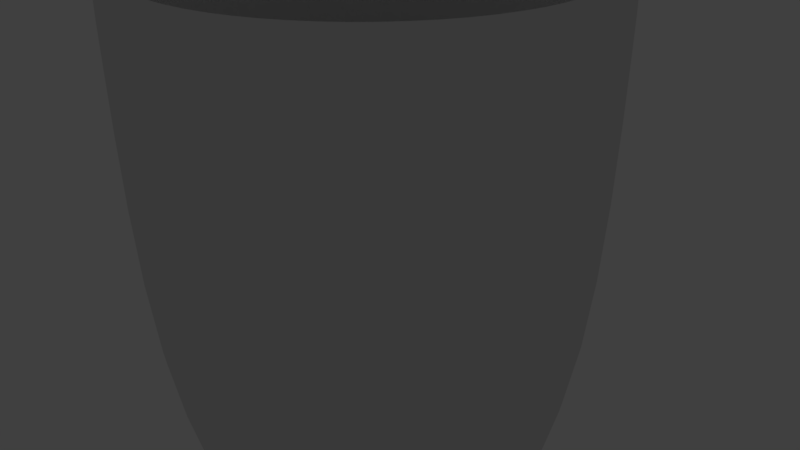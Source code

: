 # Source: Gogoasa.blend  (saved by Blender 2.78.0; exported with 4.5.12 LTS)
import bpy
from mathutils import Matrix  # noqa: F401  (used for matrix-valued properties, if any)

bpy.ops.wm.read_factory_settings(use_empty=True)
scene = bpy.context.scene
scene.name = 'Scene'

# ---- collections
col_collection_1 = bpy.data.collections.new('Collection 1'); scene.collection.children.link(col_collection_1)
col_collection_1.hide_render = True
col_collection_1.hide_viewport = True
col_collection_2 = bpy.data.collections.new('Collection 2'); scene.collection.children.link(col_collection_2)

# ---- materials (node trees are filled in below, after node groups)
mat_material_002 = bpy.data.materials.new('Material.002')
mat_material_002.alpha_threshold = 0.0
mat_material_002.roughness = 0.5
mat_material_001 = bpy.data.materials.new('Material.001')
mat_material_001.alpha_threshold = 0.0
mat_material_001.roughness = 0.5

# ---- material node trees
mat_material_002.use_nodes = True; mat_material_002.node_tree.nodes.clear()
_N = mat_material_002.node_tree.nodes; _L = mat_material_002.node_tree.links
n0 = _N.new('ShaderNodeBsdfDiffuse'); n0.name = 'Diffuse BSDF'; n0.location = (-53, 668)
n0.width = 120
n0.inputs[0].default_value = (0.7695, 0.3623, 0.8, 1.0)
n1 = _N.new('ShaderNodeBsdfAnisotropic'); n1.name = 'Glossy BSDF'; n1.location = (-63, 502)
n1.width = 152
n1.distribution = 'GGX'
n1.inputs[1].default_value = 0.6039
n2 = _N.new('ShaderNodeMixShader'); n2.name = 'Mix Shader'; n2.location = (120, 612)
n2.inputs[0].default_value = 0.1091
n3 = _N.new('ShaderNodeOutputMaterial'); n3.name = 'Material Output'; n3.location = (310, 599)
n3.width = 219
_L.new(n0.outputs[0], n2.inputs[1])
_L.new(n1.outputs[0], n2.inputs[2])
_L.new(n2.outputs[0], n3.inputs[0])
n3.is_active_output = True
mat_material_001.use_nodes = True; mat_material_001.node_tree.nodes.clear()
_N = mat_material_001.node_tree.nodes; _L = mat_material_001.node_tree.links
n0 = _N.new('ShaderNodeOutputMaterial'); n0.name = 'Material Output'; n0.location = (300, 300)
n1 = _N.new('ShaderNodeBsdfDiffuse'); n1.name = 'Diffuse BSDF'; n1.location = (10, 300)
n1.inputs[0].default_value = (0.8, 0.3796, 0.07643, 1.0)
_L.new(n1.outputs[0], n0.inputs[0])
n0.is_active_output = True

# ---- world
world_world = bpy.data.worlds.new('World'); scene.world = world_world
world_world.color = (0.05088, 0.05088, 0.05088)
world_world.use_sun_shadow = False
world_world.sun_shadow_jitter_overblur = 0.0
world_world.cycles.sampling_method = 'MANUAL'

# ---- cameras
cam_camera = bpy.data.cameras.new('Camera')
cam_camera.clip_end = 100.0
cam_camera.lens = 35.0
cam_camera.sensor_width = 32.0
cam_camera.sensor_height = 18.0
cam_camera.ortho_scale = 7.314
cam_camera.dof.focus_distance = 0.0

# ---- lights
light_lamp = bpy.data.lights.new('Lamp', 'POINT')
light_lamp.transmission_factor = 0.0
light_lamp.cutoff_distance = 30.0
light_lamp.energy = 100.0
light_lamp.shadow_buffer_clip_start = 1.001
light_lamp.shadow_soft_size = 0.1
light_lamp.shadow_maximum_resolution = 0.006
light_lamp.use_absolute_resolution = True

# ---- meshes
me_plane = bpy.data.meshes.new('Plane')
me_plane.from_pydata([(-1.0, -1.0, 0.0), (1.0, -1.0, 0.0), (-1.0, 1.0, 0.0), (1.0, 1.0, 0.0)], [], [(0, 1, 3, 2)])
me_plane.use_remesh_preserve_volume = False
me_plane.use_remesh_preserve_attributes = False
me_plane.use_mirror_vertex_groups = False
me_plane.update()
me_torus_001 = bpy.data.meshes.new('Torus.001')
me_torus_001.from_pydata([(1.047, -0.06262, -0.2192), (1.028, 0.0, 0.155), (0.915, 0.0, 0.2685), (0.76, 0.0, 0.31), (0.605, 0.0, 0.2685), (0.4915, 0.0, 0.155), (0.45, 0.0, 3.796e-17), (1.038, 0.1192, -0.1012), (1.02, 0.1342, 0.155), (0.9072, 0.1194, 0.2685), (0.7535, 0.0992, 0.31), (0.5998, 0.07897, 0.2685), (0.4873, 0.06416, 0.155), (0.4462, 0.05874, 3.796e-17), (1.011, 0.2737, -0.06863), (0.9934, 0.2662, 0.155), (0.8838, 0.2368, 0.2685), (0.7341, 0.1967, 0.31), (0.5844, 0.1566, 0.2685), (0.4748, 0.1272, 0.155), (0.4347, 0.1165, 3.796e-17), (0.9657, 0.4057, -0.07264), (0.9502, 0.3936, 0.155), (0.8453, 0.3502, 0.2685), (0.7021, 0.2908, 0.31), (0.5589, 0.2315, 0.2685), (0.4541, 0.1881, 0.155), (0.4157, 0.1722, 3.796e-17), (0.9038, 0.5167, -0.2273), (0.8907, 0.5142, 0.155), (0.7924, 0.4575, 0.2685), (0.6582, 0.38, 0.31), (0.5239, 0.3025, 0.2685), (0.4257, 0.2458, 0.155), (0.3897, 0.225, 3.796e-17), (0.826, 0.6255, -0.07948), (0.8159, 0.6261, 0.155), (0.7259, 0.557, 0.2685), (0.6029, 0.4627, 0.31), (0.48, 0.3683, 0.2685), (0.39, 0.2992, 0.155), (0.357, 0.2739, 3.796e-17), (0.7337, 0.6902, -0.1406), (0.7272, 0.7272, 0.155), (0.647, 0.647, 0.2685), (0.5374, 0.5374, 0.31), (0.4278, 0.4278, 0.2685), (0.3476, 0.3476, 0.155), (0.3182, 0.3182, 3.796e-17), (0.6285, 0.8609, -0.2057), (0.6261, 0.8159, 0.155), (0.557, 0.7259, 0.2685), (0.4627, 0.6029, 0.31), (0.3683, 0.48, 0.2685), (0.2992, 0.39, 0.155), (0.2739, 0.357, 3.796e-17), (0.5121, 0.9034, -0.1114), (0.5142, 0.8907, 0.155), (0.4575, 0.7924, 0.2685), (0.38, 0.6582, 0.31), (0.3025, 0.5239, 0.2685), (0.2458, 0.4257, 0.155), (0.225, 0.3897, 3.796e-17), (0.3447, 0.9874, -0.169), (0.3936, 0.9502, 0.155), (0.3502, 0.8453, 0.2685), (0.2908, 0.7021, 0.31), (0.2315, 0.5589, 0.2685), (0.1881, 0.4541, 0.155), (0.1722, 0.4157, 3.796e-17), (0.254, 0.9857, -0.1185), (0.2662, 0.9934, 0.155), (0.2368, 0.8838, 0.2685), (0.1967, 0.7341, 0.31), (0.1566, 0.5844, 0.2685), (0.1272, 0.4748, 0.155), (0.1165, 0.4347, 3.796e-17), (0.1168, 1.046, -0.2164), (0.1342, 1.02, 0.155), (0.1194, 0.9072, 0.2685), (0.0992, 0.7535, 0.31), (0.07897, 0.5998, 0.2685), (0.06416, 0.4873, 0.155), (0.05874, 0.4462, 3.796e-17), (-0.02289, 1.043, -0.1368), (5.96e-08, 1.028, 0.155), (5.96e-08, 0.915, 0.2685), (5.96e-08, 0.76, 0.31), (2.98e-08, 0.605, 0.2685), (4.47e-08, 0.4915, 0.155), (4.47e-08, 0.45, 3.796e-17), (-0.1626, 1.023, -0.1134), (-0.1342, 1.02, 0.155), (-0.1194, 0.9072, 0.2685), (-0.0992, 0.7535, 0.31), (-0.07897, 0.5998, 0.2685), (-0.06416, 0.4873, 0.155), (-0.05874, 0.4462, 3.796e-17), (-0.2998, 0.9924, -0.05777), (-0.2662, 0.9934, 0.155), (-0.2368, 0.8838, 0.2685), (-0.1967, 0.7341, 0.31), (-0.1566, 0.5844, 0.2685), (-0.1272, 0.4748, 0.155), (-0.1165, 0.4347, 3.796e-17), (-0.4324, 0.9531, -0.15), (-0.3936, 0.9502, 0.155), (-0.3502, 0.8453, 0.2685), (-0.2908, 0.7021, 0.31), (-0.2315, 0.5589, 0.2685), (-0.1881, 0.4541, 0.155), (-0.1722, 0.4157, 3.796e-17), (-0.5579, 0.88, -0.1453), (-0.5142, 0.8907, 0.155), (-0.4575, 0.7924, 0.2685), (-0.38, 0.6582, 0.31), (-0.3025, 0.5239, 0.2685), (-0.2458, 0.4257, 0.155), (-0.225, 0.3897, 3.796e-17), (-0.6743, 0.7868, -0.09815), (-0.6261, 0.8159, 0.155), (-0.557, 0.7259, 0.2685), (-0.4627, 0.6029, 0.31), (-0.3683, 0.48, 0.2685), (-0.2992, 0.39, 0.155), (-0.2739, 0.357, 3.796e-17), (-0.7795, 0.689, -0.1022), (-0.7272, 0.7272, 0.155), (-0.647, 0.647, 0.2685), (-0.5374, 0.5374, 0.31), (-0.4278, 0.4278, 0.2685), (-0.3476, 0.3476, 0.155), (-0.3182, 0.3182, 3.796e-17), (-0.8718, 0.5747, -0.1133), (-0.8159, 0.6261, 0.155), (-0.7259, 0.557, 0.2685), (-0.6029, 0.4627, 0.31), (-0.48, 0.3683, 0.2685), (-0.39, 0.2992, 0.155), (-0.357, 0.2739, 3.796e-17), (-0.9495, 0.4416, -0.2182), (-0.8907, 0.5142, 0.155), (-0.7924, 0.4575, 0.2685), (-0.6582, 0.38, 0.31), (-0.5239, 0.3025, 0.2685), (-0.4257, 0.2458, 0.155), (-0.3897, 0.225, 3.796e-17), (-1.011, 0.3843, -0.1734), (-0.9502, 0.3936, 0.155), (-0.8453, 0.3502, 0.2685), (-0.7021, 0.2908, 0.31), (-0.5589, 0.2315, 0.2685), (-0.4541, 0.1881, 0.155), (-0.4157, 0.1722, 3.796e-17), (-1.056, 0.2826, -0.222), (-0.9934, 0.2662, 0.155), (-0.8838, 0.2368, 0.2685), (-0.7341, 0.1967, 0.31), (-0.5844, 0.1566, 0.2685), (-0.4748, 0.1272, 0.155), (-0.4347, 0.1165, 3.796e-17), (-1.084, 0.1174, -0.1199), (-1.02, 0.1342, 0.155), (-0.9072, 0.1194, 0.2685), (-0.7535, 0.0992, 0.31), (-0.5998, 0.07897, 0.2685), (-0.4873, 0.06416, 0.155), (-0.4462, 0.05874, 3.796e-17), (-1.093, -0.01184, -0.2233), (-1.028, 8.991e-08, 0.155), (-0.915, 7.999e-08, 0.2685), (-0.76, 6.644e-08, 0.31), (-0.605, 5.289e-08, 0.2685), (-0.4915, 4.297e-08, 0.155), (-0.45, 3.934e-08, 3.796e-17), (-1.084, -0.1843, -0.09197), (-1.02, -0.1342, 0.155), (-0.9072, -0.1194, 0.2685), (-0.7535, -0.0992, 0.31), (-0.5998, -0.07897, 0.2685), (-0.4873, -0.06416, 0.155), (-0.4462, -0.05874, 3.796e-17), (-1.056, -0.2926, -0.1983), (-0.9934, -0.2662, 0.155), (-0.8838, -0.2368, 0.2685), (-0.7341, -0.1967, 0.31), (-0.5844, -0.1566, 0.2685), (-0.4748, -0.1272, 0.155), (-0.4347, -0.1165, 3.796e-17), (-1.011, -0.4383, -0.2262), (-0.9502, -0.3936, 0.155), (-0.8453, -0.3502, 0.2685), (-0.7021, -0.2908, 0.31), (-0.5589, -0.2315, 0.2685), (-0.4541, -0.1881, 0.155), (-0.4157, -0.1722, 3.796e-17), (-0.9495, -0.5782, -0.1067), (-0.8907, -0.5142, 0.155), (-0.7924, -0.4575, 0.2685), (-0.6582, -0.38, 0.31), (-0.5239, -0.3025, 0.2685), (-0.4257, -0.2458, 0.155), (-0.3897, -0.225, 3.796e-17), (-0.8718, -0.659, -0.07813), (-0.8159, -0.6261, 0.155), (-0.7259, -0.557, 0.2685), (-0.6029, -0.4627, 0.31), (-0.48, -0.3683, 0.2685), (-0.39, -0.2992, 0.155), (-0.357, -0.2739, 3.796e-17), (-0.7795, -0.7672, -0.09055), (-0.7272, -0.7272, 0.155), (-0.647, -0.647, 0.2685), (-0.5374, -0.5374, 0.31), (-0.4278, -0.4278, 0.2685), (-0.3476, -0.3476, 0.155), (-0.3182, -0.3182, 3.796e-17), (-0.6743, -0.8667, -0.2082), (-0.6261, -0.8159, 0.155), (-0.557, -0.7259, 0.2685), (-0.4627, -0.6029, 0.31), (-0.3683, -0.48, 0.2685), (-0.2992, -0.39, 0.155), (-0.2739, -0.357, 3.796e-17), (-0.5579, -0.8968, -0.07344), (-0.5142, -0.8907, 0.155), (-0.4575, -0.7924, 0.2685), (-0.38, -0.6582, 0.31), (-0.3025, -0.5239, 0.2685), (-0.2458, -0.4257, 0.155), (-0.225, -0.3897, 3.796e-17), (-0.4324, -0.9886, -0.1786), (-0.3936, -0.9502, 0.155), (-0.3502, -0.8453, 0.2685), (-0.2908, -0.7021, 0.31), (-0.2315, -0.5589, 0.2685), (-0.1881, -0.4541, 0.155), (-0.1722, -0.4157, 3.796e-17), (-0.2998, -1.01, -0.04937), (-0.2662, -0.9934, 0.155), (-0.2368, -0.8838, 0.2685), (-0.1967, -0.7341, 0.31), (-0.1566, -0.5844, 0.2685), (-0.1272, -0.4748, 0.155), (-0.1165, -0.4347, 3.796e-17), (-0.1626, -1.046, -0.08244), (-0.1342, -1.02, 0.155), (-0.1194, -0.9072, 0.2685), (-0.0992, -0.7535, 0.31), (-0.07897, -0.5998, 0.2685), (-0.06416, -0.4873, 0.155), (-0.05874, -0.4462, 3.796e-17), (-0.02289, -1.053, -0.1248), (5.96e-08, -1.028, 0.155), (5.96e-08, -0.915, 0.2685), (5.96e-08, -0.76, 0.31), (2.98e-08, -0.605, 0.2685), (4.47e-08, -0.4915, 0.155), (4.47e-08, -0.45, 3.796e-17), (0.1168, -1.059, -0.1842), (0.1342, -1.02, 0.155), (0.1194, -0.9072, 0.2685), (0.0992, -0.7535, 0.31), (0.07897, -0.5998, 0.2685), (0.06416, -0.4873, 0.155), (0.05874, -0.4462, 3.796e-17), (0.254, -1.03, -0.1039), (0.2662, -0.9934, 0.155), (0.2368, -0.8838, 0.2685), (0.1967, -0.7341, 0.31), (0.1566, -0.5844, 0.2685), (0.1272, -0.4748, 0.155), (0.1165, -0.4347, 3.796e-17), (0.3866, -0.968, -0.1556), (0.3936, -0.9502, 0.155), (0.3502, -0.8453, 0.2685), (0.2908, -0.7021, 0.31), (0.2315, -0.5589, 0.2685), (0.1881, -0.4541, 0.155), (0.1722, -0.4157, 3.796e-17), (0.5121, -0.9156, -0.2377), (0.5142, -0.8907, 0.155), (0.4575, -0.7924, 0.2685), (0.38, -0.6582, 0.31), (0.3025, -0.5239, 0.2685), (0.2458, -0.4257, 0.155), (0.225, -0.3897, 3.796e-17), (0.6285, -0.858, -0.233), (0.6261, -0.8159, 0.155), (0.557, -0.7259, 0.2685), (0.4627, -0.6029, 0.31), (0.3683, -0.48, 0.2685), (0.2992, -0.39, 0.155), (0.2739, -0.357, 3.796e-17), (0.7337, -0.7554, -0.2332), (0.7272, -0.7272, 0.155), (0.647, -0.647, 0.2685), (0.5374, -0.5374, 0.31), (0.4278, -0.4278, 0.2685), (0.3476, -0.3476, 0.155), (0.3182, -0.3182, 3.796e-17), (0.8209, -0.6919, -0.1478), (0.8159, -0.6261, 0.155), (0.7259, -0.557, 0.2685), (0.6029, -0.4627, 0.31), (0.48, -0.3683, 0.2685), (0.39, -0.2992, 0.155), (0.357, -0.2739, 3.796e-17), (0.9038, -0.522, -0.07513), (0.8907, -0.5142, 0.155), (0.7924, -0.4575, 0.2685), (0.6582, -0.38, 0.31), (0.5239, -0.3025, 0.2685), (0.4257, -0.2458, 0.155), (0.3897, -0.225, 3.796e-17), (0.9657, -0.4745, -0.1326), (0.9502, -0.3936, 0.155), (0.8453, -0.3502, 0.2685), (0.7021, -0.2908, 0.31), (0.5589, -0.2315, 0.2685), (0.4541, -0.1881, 0.155), (0.4157, -0.1722, 3.796e-17), (1.011, -0.2769, -0.1066), (0.9934, -0.2662, 0.155), (0.8838, -0.2368, 0.2685), (0.7341, -0.1967, 0.31), (0.5844, -0.1566, 0.2685), (0.4748, -0.1272, 0.155), (0.4347, -0.1165, 3.796e-17), (1.038, -0.1929, -0.0535), (1.02, -0.1342, 0.155), (0.9072, -0.1194, 0.2685), (0.7535, -0.0992, 0.31), (0.5998, -0.07897, 0.2685), (0.4873, -0.06416, 0.155), (0.4462, -0.05874, 3.796e-17)], [], [(0, 7, 8, 1), (1, 8, 9, 2), (2, 9, 10, 3), (3, 10, 11, 4), (4, 11, 12, 5), (5, 12, 13, 6), (7, 14, 15, 8), (8, 15, 16, 9), (9, 16, 17, 10), (10, 17, 18, 11), (11, 18, 19, 12), (12, 19, 20, 13), (14, 21, 22, 15), (15, 22, 23, 16), (16, 23, 24, 17), (17, 24, 25, 18), (18, 25, 26, 19), (19, 26, 27, 20), (21, 28, 29, 22), (22, 29, 30, 23), (23, 30, 31, 24), (24, 31, 32, 25), (25, 32, 33, 26), (26, 33, 34, 27), (28, 35, 36, 29), (29, 36, 37, 30), (30, 37, 38, 31), (31, 38, 39, 32), (32, 39, 40, 33), (33, 40, 41, 34), (35, 42, 43, 36), (36, 43, 44, 37), (37, 44, 45, 38), (38, 45, 46, 39), (39, 46, 47, 40), (40, 47, 48, 41), (42, 49, 50, 43), (43, 50, 51, 44), (44, 51, 52, 45), (45, 52, 53, 46), (46, 53, 54, 47), (47, 54, 55, 48), (49, 56, 57, 50), (50, 57, 58, 51), (51, 58, 59, 52), (52, 59, 60, 53), (53, 60, 61, 54), (54, 61, 62, 55), (56, 63, 64, 57), (57, 64, 65, 58), (58, 65, 66, 59), (59, 66, 67, 60), (60, 67, 68, 61), (61, 68, 69, 62), (63, 70, 71, 64), (64, 71, 72, 65), (65, 72, 73, 66), (66, 73, 74, 67), (67, 74, 75, 68), (68, 75, 76, 69), (70, 77, 78, 71), (71, 78, 79, 72), (72, 79, 80, 73), (73, 80, 81, 74), (74, 81, 82, 75), (75, 82, 83, 76), (77, 84, 85, 78), (78, 85, 86, 79), (79, 86, 87, 80), (80, 87, 88, 81), (81, 88, 89, 82), (82, 89, 90, 83), (84, 91, 92, 85), (85, 92, 93, 86), (86, 93, 94, 87), (87, 94, 95, 88), (88, 95, 96, 89), (89, 96, 97, 90), (91, 98, 99, 92), (92, 99, 100, 93), (93, 100, 101, 94), (94, 101, 102, 95), (95, 102, 103, 96), (96, 103, 104, 97), (98, 105, 106, 99), (99, 106, 107, 100), (100, 107, 108, 101), (101, 108, 109, 102), (102, 109, 110, 103), (103, 110, 111, 104), (105, 112, 113, 106), (106, 113, 114, 107), (107, 114, 115, 108), (108, 115, 116, 109), (109, 116, 117, 110), (110, 117, 118, 111), (112, 119, 120, 113), (113, 120, 121, 114), (114, 121, 122, 115), (115, 122, 123, 116), (116, 123, 124, 117), (117, 124, 125, 118), (119, 126, 127, 120), (120, 127, 128, 121), (121, 128, 129, 122), (122, 129, 130, 123), (123, 130, 131, 124), (124, 131, 132, 125), (126, 133, 134, 127), (127, 134, 135, 128), (128, 135, 136, 129), (129, 136, 137, 130), (130, 137, 138, 131), (131, 138, 139, 132), (133, 140, 141, 134), (134, 141, 142, 135), (135, 142, 143, 136), (136, 143, 144, 137), (137, 144, 145, 138), (138, 145, 146, 139), (140, 147, 148, 141), (141, 148, 149, 142), (142, 149, 150, 143), (143, 150, 151, 144), (144, 151, 152, 145), (145, 152, 153, 146), (147, 154, 155, 148), (148, 155, 156, 149), (149, 156, 157, 150), (150, 157, 158, 151), (151, 158, 159, 152), (152, 159, 160, 153), (154, 161, 162, 155), (155, 162, 163, 156), (156, 163, 164, 157), (157, 164, 165, 158), (158, 165, 166, 159), (159, 166, 167, 160), (161, 168, 169, 162), (162, 169, 170, 163), (163, 170, 171, 164), (164, 171, 172, 165), (165, 172, 173, 166), (166, 173, 174, 167), (168, 175, 176, 169), (169, 176, 177, 170), (170, 177, 178, 171), (171, 178, 179, 172), (172, 179, 180, 173), (173, 180, 181, 174), (175, 182, 183, 176), (176, 183, 184, 177), (177, 184, 185, 178), (178, 185, 186, 179), (179, 186, 187, 180), (180, 187, 188, 181), (182, 189, 190, 183), (183, 190, 191, 184), (184, 191, 192, 185), (185, 192, 193, 186), (186, 193, 194, 187), (187, 194, 195, 188), (189, 196, 197, 190), (190, 197, 198, 191), (191, 198, 199, 192), (192, 199, 200, 193), (193, 200, 201, 194), (194, 201, 202, 195), (196, 203, 204, 197), (197, 204, 205, 198), (198, 205, 206, 199), (199, 206, 207, 200), (200, 207, 208, 201), (201, 208, 209, 202), (203, 210, 211, 204), (204, 211, 212, 205), (205, 212, 213, 206), (206, 213, 214, 207), (207, 214, 215, 208), (208, 215, 216, 209), (210, 217, 218, 211), (211, 218, 219, 212), (212, 219, 220, 213), (213, 220, 221, 214), (214, 221, 222, 215), (215, 222, 223, 216), (217, 224, 225, 218), (218, 225, 226, 219), (219, 226, 227, 220), (220, 227, 228, 221), (221, 228, 229, 222), (222, 229, 230, 223), (224, 231, 232, 225), (225, 232, 233, 226), (226, 233, 234, 227), (227, 234, 235, 228), (228, 235, 236, 229), (229, 236, 237, 230), (231, 238, 239, 232), (232, 239, 240, 233), (233, 240, 241, 234), (234, 241, 242, 235), (235, 242, 243, 236), (236, 243, 244, 237), (238, 245, 246, 239), (239, 246, 247, 240), (240, 247, 248, 241), (241, 248, 249, 242), (242, 249, 250, 243), (243, 250, 251, 244), (245, 252, 253, 246), (246, 253, 254, 247), (247, 254, 255, 248), (248, 255, 256, 249), (249, 256, 257, 250), (250, 257, 258, 251), (252, 259, 260, 253), (253, 260, 261, 254), (254, 261, 262, 255), (255, 262, 263, 256), (256, 263, 264, 257), (257, 264, 265, 258), (259, 266, 267, 260), (260, 267, 268, 261), (261, 268, 269, 262), (262, 269, 270, 263), (263, 270, 271, 264), (264, 271, 272, 265), (266, 273, 274, 267), (267, 274, 275, 268), (268, 275, 276, 269), (269, 276, 277, 270), (270, 277, 278, 271), (271, 278, 279, 272), (273, 280, 281, 274), (274, 281, 282, 275), (275, 282, 283, 276), (276, 283, 284, 277), (277, 284, 285, 278), (278, 285, 286, 279), (280, 287, 288, 281), (281, 288, 289, 282), (282, 289, 290, 283), (283, 290, 291, 284), (284, 291, 292, 285), (285, 292, 293, 286), (287, 294, 295, 288), (288, 295, 296, 289), (289, 296, 297, 290), (290, 297, 298, 291), (291, 298, 299, 292), (292, 299, 300, 293), (294, 301, 302, 295), (295, 302, 303, 296), (296, 303, 304, 297), (297, 304, 305, 298), (298, 305, 306, 299), (299, 306, 307, 300), (301, 308, 309, 302), (302, 309, 310, 303), (303, 310, 311, 304), (304, 311, 312, 305), (305, 312, 313, 306), (306, 313, 314, 307), (308, 315, 316, 309), (309, 316, 317, 310), (310, 317, 318, 311), (311, 318, 319, 312), (312, 319, 320, 313), (313, 320, 321, 314), (315, 322, 323, 316), (316, 323, 324, 317), (317, 324, 325, 318), (318, 325, 326, 319), (319, 326, 327, 320), (320, 327, 328, 321), (322, 329, 330, 323), (323, 330, 331, 324), (324, 331, 332, 325), (325, 332, 333, 326), (326, 333, 334, 327), (327, 334, 335, 328), (329, 0, 1, 330), (330, 1, 2, 331), (331, 2, 3, 332), (332, 3, 4, 333), (333, 4, 5, 334), (334, 5, 6, 335)])
me_torus_001.polygons.foreach_set('use_smooth', [True] * 288)
me_torus_001.materials.append(mat_material_002)
me_torus_001.use_remesh_preserve_volume = False
me_torus_001.use_remesh_preserve_attributes = False
me_torus_001.use_mirror_vertex_groups = False
me_torus_001.update()
me_torus = bpy.data.meshes.new('Torus')
me_torus.from_pydata([(1.07, 0.0, 0.0), (1.028, 0.0, 0.155), (0.915, 0.0, 0.2685), (0.76, 0.0, 0.31), (0.605, 0.0, 0.2685), (0.4915, 0.0, 0.155), (0.45, 0.0, 3.796e-17), (0.4915, 0.0, -0.155), (0.605, 0.0, -0.2685), (0.76, 0.0, -0.31), (0.915, 0.0, -0.2685), (1.028, 0.0, -0.155), (1.061, 0.1397, 0.0), (1.02, 0.1342, 0.155), (0.9072, 0.1194, 0.2685), (0.7535, 0.0992, 0.31), (0.5998, 0.07897, 0.2685), (0.4873, 0.06416, 0.155), (0.4462, 0.05874, 3.796e-17), (0.4873, 0.06416, -0.155), (0.5998, 0.07897, -0.2685), (0.7535, 0.0992, -0.31), (0.9072, 0.1194, -0.2685), (1.02, 0.1342, -0.155), (1.034, 0.2769, 0.0), (0.9934, 0.2662, 0.155), (0.8838, 0.2368, 0.2685), (0.7341, 0.1967, 0.31), (0.5844, 0.1566, 0.2685), (0.4748, 0.1272, 0.155), (0.4347, 0.1165, 3.796e-17), (0.4748, 0.1272, -0.155), (0.5844, 0.1566, -0.2685), (0.7341, 0.1967, -0.31), (0.8838, 0.2368, -0.2685), (0.9934, 0.2662, -0.155), (0.9886, 0.4095, 0.0), (0.9502, 0.3936, 0.155), (0.8453, 0.3502, 0.2685), (0.7021, 0.2908, 0.31), (0.5589, 0.2315, 0.2685), (0.4541, 0.1881, 0.155), (0.4157, 0.1722, 3.796e-17), (0.4541, 0.1881, -0.155), (0.5589, 0.2315, -0.2685), (0.7021, 0.2908, -0.31), (0.8453, 0.3502, -0.2685), (0.9502, 0.3936, -0.155), (0.9266, 0.535, 0.0), (0.8907, 0.5142, 0.155), (0.7924, 0.4575, 0.2685), (0.6582, 0.38, 0.31), (0.5239, 0.3025, 0.2685), (0.4257, 0.2458, 0.155), (0.3897, 0.225, 3.796e-17), (0.4257, 0.2458, -0.155), (0.5239, 0.3025, -0.2685), (0.6582, 0.38, -0.31), (0.7924, 0.4575, -0.2685), (0.8907, 0.5142, -0.155), (0.8489, 0.6514, 0.0), (0.8159, 0.6261, 0.155), (0.7259, 0.557, 0.2685), (0.6029, 0.4627, 0.31), (0.48, 0.3683, 0.2685), (0.39, 0.2992, 0.155), (0.357, 0.2739, 3.796e-17), (0.39, 0.2992, -0.155), (0.48, 0.3683, -0.2685), (0.6029, 0.4627, -0.31), (0.7259, 0.557, -0.2685), (0.8159, 0.6261, -0.155), (0.7566, 0.7566, 0.0), (0.7272, 0.7272, 0.155), (0.647, 0.647, 0.2685), (0.5374, 0.5374, 0.31), (0.4278, 0.4278, 0.2685), (0.3476, 0.3476, 0.155), (0.3182, 0.3182, 3.796e-17), (0.3476, 0.3476, -0.155), (0.4278, 0.4278, -0.2685), (0.5374, 0.5374, -0.31), (0.647, 0.647, -0.2685), (0.7272, 0.7272, -0.155), (0.6514, 0.8489, 0.0), (0.6261, 0.8159, 0.155), (0.557, 0.7259, 0.2685), (0.4627, 0.6029, 0.31), (0.3683, 0.48, 0.2685), (0.2992, 0.39, 0.155), (0.2739, 0.357, 3.796e-17), (0.2992, 0.39, -0.155), (0.3683, 0.48, -0.2685), (0.4627, 0.6029, -0.31), (0.557, 0.7259, -0.2685), (0.6261, 0.8159, -0.155), (0.535, 0.9266, 0.0), (0.5142, 0.8907, 0.155), (0.4575, 0.7924, 0.2685), (0.38, 0.6582, 0.31), (0.3025, 0.5239, 0.2685), (0.2458, 0.4257, 0.155), (0.225, 0.3897, 3.796e-17), (0.2458, 0.4257, -0.155), (0.3025, 0.5239, -0.2685), (0.38, 0.6582, -0.31), (0.4575, 0.7924, -0.2685), (0.5142, 0.8907, -0.155), (0.4095, 0.9886, 0.0), (0.3936, 0.9502, 0.155), (0.3502, 0.8453, 0.2685), (0.2908, 0.7021, 0.31), (0.2315, 0.5589, 0.2685), (0.1881, 0.4541, 0.155), (0.1722, 0.4157, 3.796e-17), (0.1881, 0.4541, -0.155), (0.2315, 0.5589, -0.2685), (0.2908, 0.7021, -0.31), (0.3502, 0.8453, -0.2685), (0.3936, 0.9502, -0.155), (0.2769, 1.034, 0.0), (0.2662, 0.9934, 0.155), (0.2368, 0.8838, 0.2685), (0.1967, 0.7341, 0.31), (0.1566, 0.5844, 0.2685), (0.1272, 0.4748, 0.155), (0.1165, 0.4347, 3.796e-17), (0.1272, 0.4748, -0.155), (0.1566, 0.5844, -0.2685), (0.1967, 0.7341, -0.31), (0.2368, 0.8838, -0.2685), (0.2662, 0.9934, -0.155), (0.1397, 1.061, 0.0), (0.1342, 1.02, 0.155), (0.1194, 0.9072, 0.2685), (0.0992, 0.7535, 0.31), (0.07897, 0.5998, 0.2685), (0.06416, 0.4873, 0.155), (0.05874, 0.4462, 3.796e-17), (0.06416, 0.4873, -0.155), (0.07897, 0.5998, -0.2685), (0.0992, 0.7535, -0.31), (0.1194, 0.9072, -0.2685), (0.1342, 1.02, -0.155), (5.96e-08, 1.07, 0.0), (5.96e-08, 1.028, 0.155), (5.96e-08, 0.915, 0.2685), (5.96e-08, 0.76, 0.31), (2.98e-08, 0.605, 0.2685), (4.47e-08, 0.4915, 0.155), (4.47e-08, 0.45, 3.796e-17), (4.47e-08, 0.4915, -0.155), (8.941e-08, 0.605, -0.2685), (5.96e-08, 0.76, -0.31), (5.96e-08, 0.915, -0.2685), (5.96e-08, 1.028, -0.155), (-0.1397, 1.061, 0.0), (-0.1342, 1.02, 0.155), (-0.1194, 0.9072, 0.2685), (-0.0992, 0.7535, 0.31), (-0.07897, 0.5998, 0.2685), (-0.06416, 0.4873, 0.155), (-0.05874, 0.4462, 3.796e-17), (-0.06416, 0.4873, -0.155), (-0.07897, 0.5998, -0.2685), (-0.0992, 0.7535, -0.31), (-0.1194, 0.9072, -0.2685), (-0.1342, 1.02, -0.155), (-0.2769, 1.034, 0.0), (-0.2662, 0.9934, 0.155), (-0.2368, 0.8838, 0.2685), (-0.1967, 0.7341, 0.31), (-0.1566, 0.5844, 0.2685), (-0.1272, 0.4748, 0.155), (-0.1165, 0.4347, 3.796e-17), (-0.1272, 0.4748, -0.155), (-0.1566, 0.5844, -0.2685), (-0.1967, 0.7341, -0.31), (-0.2368, 0.8838, -0.2685), (-0.2662, 0.9934, -0.155), (-0.4095, 0.9886, 0.0), (-0.3936, 0.9502, 0.155), (-0.3502, 0.8453, 0.2685), (-0.2908, 0.7021, 0.31), (-0.2315, 0.5589, 0.2685), (-0.1881, 0.4541, 0.155), (-0.1722, 0.4157, 3.796e-17), (-0.1881, 0.4541, -0.155), (-0.2315, 0.5589, -0.2685), (-0.2908, 0.7021, -0.31), (-0.3502, 0.8453, -0.2685), (-0.3936, 0.9502, -0.155), (-0.535, 0.9266, 0.0), (-0.5142, 0.8907, 0.155), (-0.4575, 0.7924, 0.2685), (-0.38, 0.6582, 0.31), (-0.3025, 0.5239, 0.2685), (-0.2458, 0.4257, 0.155), (-0.225, 0.3897, 3.796e-17), (-0.2458, 0.4257, -0.155), (-0.3025, 0.5239, -0.2685), (-0.38, 0.6582, -0.31), (-0.4575, 0.7924, -0.2685), (-0.5142, 0.8907, -0.155), (-0.6514, 0.8489, 0.0), (-0.6261, 0.8159, 0.155), (-0.557, 0.7259, 0.2685), (-0.4627, 0.6029, 0.31), (-0.3683, 0.48, 0.2685), (-0.2992, 0.39, 0.155), (-0.2739, 0.357, 3.796e-17), (-0.2992, 0.39, -0.155), (-0.3683, 0.48, -0.2685), (-0.4627, 0.6029, -0.31), (-0.557, 0.7259, -0.2685), (-0.6261, 0.8159, -0.155), (-0.7566, 0.7566, 0.0), (-0.7272, 0.7272, 0.155), (-0.647, 0.647, 0.2685), (-0.5374, 0.5374, 0.31), (-0.4278, 0.4278, 0.2685), (-0.3476, 0.3476, 0.155), (-0.3182, 0.3182, 3.796e-17), (-0.3476, 0.3476, -0.155), (-0.4278, 0.4278, -0.2685), (-0.5374, 0.5374, -0.31), (-0.647, 0.647, -0.2685), (-0.7272, 0.7272, -0.155), (-0.8489, 0.6514, 0.0), (-0.8159, 0.6261, 0.155), (-0.7259, 0.557, 0.2685), (-0.6029, 0.4627, 0.31), (-0.48, 0.3683, 0.2685), (-0.39, 0.2992, 0.155), (-0.357, 0.2739, 3.796e-17), (-0.39, 0.2992, -0.155), (-0.48, 0.3683, -0.2685), (-0.6029, 0.4627, -0.31), (-0.7259, 0.557, -0.2685), (-0.8159, 0.6261, -0.155), (-0.9266, 0.535, 0.0), (-0.8907, 0.5142, 0.155), (-0.7924, 0.4575, 0.2685), (-0.6582, 0.38, 0.31), (-0.5239, 0.3025, 0.2685), (-0.4257, 0.2458, 0.155), (-0.3897, 0.225, 3.796e-17), (-0.4257, 0.2458, -0.155), (-0.5239, 0.3025, -0.2685), (-0.6582, 0.38, -0.31), (-0.7924, 0.4575, -0.2685), (-0.8907, 0.5142, -0.155), (-0.9886, 0.4095, 0.0), (-0.9502, 0.3936, 0.155), (-0.8453, 0.3502, 0.2685), (-0.7021, 0.2908, 0.31), (-0.5589, 0.2315, 0.2685), (-0.4541, 0.1881, 0.155), (-0.4157, 0.1722, 3.796e-17), (-0.4541, 0.1881, -0.155), (-0.5589, 0.2315, -0.2685), (-0.7021, 0.2908, -0.31), (-0.8453, 0.3502, -0.2685), (-0.9502, 0.3936, -0.155), (-1.034, 0.2769, 0.0), (-0.9934, 0.2662, 0.155), (-0.8838, 0.2368, 0.2685), (-0.7341, 0.1967, 0.31), (-0.5844, 0.1566, 0.2685), (-0.4748, 0.1272, 0.155), (-0.4347, 0.1165, 3.796e-17), (-0.4748, 0.1272, -0.155), (-0.5844, 0.1566, -0.2685), (-0.7341, 0.1967, -0.31), (-0.8838, 0.2368, -0.2685), (-0.9934, 0.2662, -0.155), (-1.061, 0.1397, 0.0), (-1.02, 0.1342, 0.155), (-0.9072, 0.1194, 0.2685), (-0.7535, 0.0992, 0.31), (-0.5998, 0.07897, 0.2685), (-0.4873, 0.06416, 0.155), (-0.4462, 0.05874, 3.796e-17), (-0.4873, 0.06416, -0.155), (-0.5998, 0.07897, -0.2685), (-0.7535, 0.0992, -0.31), (-0.9072, 0.1194, -0.2685), (-1.02, 0.1342, -0.155), (-1.07, 9.354e-08, 0.0), (-1.028, 8.991e-08, 0.155), (-0.915, 7.999e-08, 0.2685), (-0.76, 6.644e-08, 0.31), (-0.605, 5.289e-08, 0.2685), (-0.4915, 4.297e-08, 0.155), (-0.45, 3.934e-08, 3.796e-17), (-0.4915, 4.297e-08, -0.155), (-0.605, 5.289e-08, -0.2685), (-0.76, 6.644e-08, -0.31), (-0.915, 7.999e-08, -0.2685), (-1.028, 8.991e-08, -0.155), (-1.061, -0.1397, 0.0), (-1.02, -0.1342, 0.155), (-0.9072, -0.1194, 0.2685), (-0.7535, -0.0992, 0.31), (-0.5998, -0.07897, 0.2685), (-0.4873, -0.06416, 0.155), (-0.4462, -0.05874, 3.796e-17), (-0.4873, -0.06416, -0.155), (-0.5998, -0.07897, -0.2685), (-0.7535, -0.0992, -0.31), (-0.9072, -0.1194, -0.2685), (-1.02, -0.1342, -0.155), (-1.034, -0.2769, 0.0), (-0.9934, -0.2662, 0.155), (-0.8838, -0.2368, 0.2685), (-0.7341, -0.1967, 0.31), (-0.5844, -0.1566, 0.2685), (-0.4748, -0.1272, 0.155), (-0.4347, -0.1165, 3.796e-17), (-0.4748, -0.1272, -0.155), (-0.5844, -0.1566, -0.2685), (-0.7341, -0.1967, -0.31), (-0.8838, -0.2368, -0.2685), (-0.9934, -0.2662, -0.155), (-0.9886, -0.4095, 0.0), (-0.9502, -0.3936, 0.155), (-0.8453, -0.3502, 0.2685), (-0.7021, -0.2908, 0.31), (-0.5589, -0.2315, 0.2685), (-0.4541, -0.1881, 0.155), (-0.4157, -0.1722, 3.796e-17), (-0.4541, -0.1881, -0.155), (-0.5589, -0.2315, -0.2685), (-0.7021, -0.2908, -0.31), (-0.8453, -0.3502, -0.2685), (-0.9502, -0.3936, -0.155), (-0.9266, -0.535, 0.0), (-0.8907, -0.5142, 0.155), (-0.7924, -0.4575, 0.2685), (-0.6582, -0.38, 0.31), (-0.5239, -0.3025, 0.2685), (-0.4257, -0.2458, 0.155), (-0.3897, -0.225, 3.796e-17), (-0.4257, -0.2458, -0.155), (-0.5239, -0.3025, -0.2685), (-0.6582, -0.38, -0.31), (-0.7924, -0.4575, -0.2685), (-0.8907, -0.5142, -0.155), (-0.8489, -0.6514, 0.0), (-0.8159, -0.6261, 0.155), (-0.7259, -0.557, 0.2685), (-0.6029, -0.4627, 0.31), (-0.48, -0.3683, 0.2685), (-0.39, -0.2992, 0.155), (-0.357, -0.2739, 3.796e-17), (-0.39, -0.2992, -0.155), (-0.48, -0.3683, -0.2685), (-0.6029, -0.4627, -0.31), (-0.7259, -0.557, -0.2685), (-0.8159, -0.6261, -0.155), (-0.7566, -0.7566, 0.0), (-0.7272, -0.7272, 0.155), (-0.647, -0.647, 0.2685), (-0.5374, -0.5374, 0.31), (-0.4278, -0.4278, 0.2685), (-0.3476, -0.3476, 0.155), (-0.3182, -0.3182, 3.796e-17), (-0.3476, -0.3476, -0.155), (-0.4278, -0.4278, -0.2685), (-0.5374, -0.5374, -0.31), (-0.647, -0.647, -0.2685), (-0.7272, -0.7272, -0.155), (-0.6514, -0.8489, 0.0), (-0.6261, -0.8159, 0.155), (-0.557, -0.7259, 0.2685), (-0.4627, -0.6029, 0.31), (-0.3683, -0.48, 0.2685), (-0.2992, -0.39, 0.155), (-0.2739, -0.357, 3.796e-17), (-0.2992, -0.39, -0.155), (-0.3683, -0.48, -0.2685), (-0.4627, -0.6029, -0.31), (-0.557, -0.7259, -0.2685), (-0.6261, -0.8159, -0.155), (-0.535, -0.9266, 0.0), (-0.5142, -0.8907, 0.155), (-0.4575, -0.7924, 0.2685), (-0.38, -0.6582, 0.31), (-0.3025, -0.5239, 0.2685), (-0.2458, -0.4257, 0.155), (-0.225, -0.3897, 3.796e-17), (-0.2458, -0.4257, -0.155), (-0.3025, -0.5239, -0.2685), (-0.38, -0.6582, -0.31), (-0.4575, -0.7924, -0.2685), (-0.5142, -0.8907, -0.155), (-0.4095, -0.9886, 0.0), (-0.3936, -0.9502, 0.155), (-0.3502, -0.8453, 0.2685), (-0.2908, -0.7021, 0.31), (-0.2315, -0.5589, 0.2685), (-0.1881, -0.4541, 0.155), (-0.1722, -0.4157, 3.796e-17), (-0.1881, -0.4541, -0.155), (-0.2315, -0.5589, -0.2685), (-0.2908, -0.7021, -0.31), (-0.3502, -0.8453, -0.2685), (-0.3936, -0.9502, -0.155), (-0.2769, -1.034, 0.0), (-0.2662, -0.9934, 0.155), (-0.2368, -0.8838, 0.2685), (-0.1967, -0.7341, 0.31), (-0.1566, -0.5844, 0.2685), (-0.1272, -0.4748, 0.155), (-0.1165, -0.4347, 3.796e-17), (-0.1272, -0.4748, -0.155), (-0.1566, -0.5844, -0.2685), (-0.1967, -0.7341, -0.31), (-0.2368, -0.8838, -0.2685), (-0.2662, -0.9934, -0.155), (-0.1397, -1.061, 0.0), (-0.1342, -1.02, 0.155), (-0.1194, -0.9072, 0.2685), (-0.0992, -0.7535, 0.31), (-0.07897, -0.5998, 0.2685), (-0.06416, -0.4873, 0.155), (-0.05874, -0.4462, 3.796e-17), (-0.06416, -0.4873, -0.155), (-0.07897, -0.5998, -0.2685), (-0.0992, -0.7535, -0.31), (-0.1194, -0.9072, -0.2685), (-0.1342, -1.02, -0.155), (5.96e-08, -1.07, 0.0), (5.96e-08, -1.028, 0.155), (5.96e-08, -0.915, 0.2685), (5.96e-08, -0.76, 0.31), (2.98e-08, -0.605, 0.2685), (4.47e-08, -0.4915, 0.155), (4.47e-08, -0.45, 3.796e-17), (4.47e-08, -0.4915, -0.155), (8.941e-08, -0.605, -0.2685), (5.96e-08, -0.76, -0.31), (5.96e-08, -0.915, -0.2685), (5.96e-08, -1.028, -0.155), (0.1397, -1.061, 0.0), (0.1342, -1.02, 0.155), (0.1194, -0.9072, 0.2685), (0.0992, -0.7535, 0.31), (0.07897, -0.5998, 0.2685), (0.06416, -0.4873, 0.155), (0.05874, -0.4462, 3.796e-17), (0.06416, -0.4873, -0.155), (0.07897, -0.5998, -0.2685), (0.0992, -0.7535, -0.31), (0.1194, -0.9072, -0.2685), (0.1342, -1.02, -0.155), (0.2769, -1.034, 0.0), (0.2662, -0.9934, 0.155), (0.2368, -0.8838, 0.2685), (0.1967, -0.7341, 0.31), (0.1566, -0.5844, 0.2685), (0.1272, -0.4748, 0.155), (0.1165, -0.4347, 3.796e-17), (0.1272, -0.4748, -0.155), (0.1566, -0.5844, -0.2685), (0.1967, -0.7341, -0.31), (0.2368, -0.8838, -0.2685), (0.2662, -0.9934, -0.155), (0.4095, -0.9886, 0.0), (0.3936, -0.9502, 0.155), (0.3502, -0.8453, 0.2685), (0.2908, -0.7021, 0.31), (0.2315, -0.5589, 0.2685), (0.1881, -0.4541, 0.155), (0.1722, -0.4157, 3.796e-17), (0.1881, -0.4541, -0.155), (0.2315, -0.5589, -0.2685), (0.2908, -0.7021, -0.31), (0.3502, -0.8453, -0.2685), (0.3936, -0.9502, -0.155), (0.535, -0.9266, 0.0), (0.5142, -0.8907, 0.155), (0.4575, -0.7924, 0.2685), (0.38, -0.6582, 0.31), (0.3025, -0.5239, 0.2685), (0.2458, -0.4257, 0.155), (0.225, -0.3897, 3.796e-17), (0.2458, -0.4257, -0.155), (0.3025, -0.5239, -0.2685), (0.38, -0.6582, -0.31), (0.4575, -0.7924, -0.2685), (0.5142, -0.8907, -0.155), (0.6514, -0.8489, 0.0), (0.6261, -0.8159, 0.155), (0.557, -0.7259, 0.2685), (0.4627, -0.6029, 0.31), (0.3683, -0.48, 0.2685), (0.2992, -0.39, 0.155), (0.2739, -0.357, 3.796e-17), (0.2992, -0.39, -0.155), (0.3683, -0.48, -0.2685), (0.4627, -0.6029, -0.31), (0.557, -0.7259, -0.2685), (0.6261, -0.8159, -0.155), (0.7566, -0.7566, 0.0), (0.7272, -0.7272, 0.155), (0.647, -0.647, 0.2685), (0.5374, -0.5374, 0.31), (0.4278, -0.4278, 0.2685), (0.3476, -0.3476, 0.155), (0.3182, -0.3182, 3.796e-17), (0.3476, -0.3476, -0.155), (0.4278, -0.4278, -0.2685), (0.5374, -0.5374, -0.31), (0.647, -0.647, -0.2685), (0.7272, -0.7272, -0.155), (0.8489, -0.6514, 0.0), (0.8159, -0.6261, 0.155), (0.7259, -0.557, 0.2685), (0.6029, -0.4627, 0.31), (0.48, -0.3683, 0.2685), (0.39, -0.2992, 0.155), (0.357, -0.2739, 3.796e-17), (0.39, -0.2992, -0.155), (0.48, -0.3683, -0.2685), (0.6029, -0.4627, -0.31), (0.7259, -0.557, -0.2685), (0.8159, -0.6261, -0.155), (0.9266, -0.535, 0.0), (0.8907, -0.5142, 0.155), (0.7924, -0.4575, 0.2685), (0.6582, -0.38, 0.31), (0.5239, -0.3025, 0.2685), (0.4257, -0.2458, 0.155), (0.3897, -0.225, 3.796e-17), (0.4257, -0.2458, -0.155), (0.5239, -0.3025, -0.2685), (0.6582, -0.38, -0.31), (0.7924, -0.4575, -0.2685), (0.8907, -0.5142, -0.155), (0.9886, -0.4095, 0.0), (0.9502, -0.3936, 0.155), (0.8453, -0.3502, 0.2685), (0.7021, -0.2908, 0.31), (0.5589, -0.2315, 0.2685), (0.4541, -0.1881, 0.155), (0.4157, -0.1722, 3.796e-17), (0.4541, -0.1881, -0.155), (0.5589, -0.2315, -0.2685), (0.7021, -0.2908, -0.31), (0.8453, -0.3502, -0.2685), (0.9502, -0.3936, -0.155), (1.034, -0.2769, 0.0), (0.9934, -0.2662, 0.155), (0.8838, -0.2368, 0.2685), (0.7341, -0.1967, 0.31), (0.5844, -0.1566, 0.2685), (0.4748, -0.1272, 0.155), (0.4347, -0.1165, 3.796e-17), (0.4748, -0.1272, -0.155), (0.5844, -0.1566, -0.2685), (0.7341, -0.1967, -0.31), (0.8838, -0.2368, -0.2685), (0.9934, -0.2662, -0.155), (1.061, -0.1397, 0.0), (1.02, -0.1342, 0.155), (0.9072, -0.1194, 0.2685), (0.7535, -0.0992, 0.31), (0.5998, -0.07897, 0.2685), (0.4873, -0.06416, 0.155), (0.4462, -0.05874, 3.796e-17), (0.4873, -0.06416, -0.155), (0.5998, -0.07897, -0.2685), (0.7535, -0.0992, -0.31), (0.9072, -0.1194, -0.2685), (1.02, -0.1342, -0.155)], [], [(0, 12, 13, 1), (1, 13, 14, 2), (2, 14, 15, 3), (3, 15, 16, 4), (4, 16, 17, 5), (5, 17, 18, 6), (6, 18, 19, 7), (7, 19, 20, 8), (8, 20, 21, 9), (9, 21, 22, 10), (10, 22, 23, 11), (0, 11, 23, 12), (12, 24, 25, 13), (13, 25, 26, 14), (14, 26, 27, 15), (15, 27, 28, 16), (16, 28, 29, 17), (17, 29, 30, 18), (18, 30, 31, 19), (19, 31, 32, 20), (20, 32, 33, 21), (21, 33, 34, 22), (22, 34, 35, 23), (23, 35, 24, 12), (24, 36, 37, 25), (25, 37, 38, 26), (26, 38, 39, 27), (27, 39, 40, 28), (28, 40, 41, 29), (29, 41, 42, 30), (30, 42, 43, 31), (31, 43, 44, 32), (32, 44, 45, 33), (33, 45, 46, 34), (34, 46, 47, 35), (35, 47, 36, 24), (36, 48, 49, 37), (37, 49, 50, 38), (38, 50, 51, 39), (39, 51, 52, 40), (40, 52, 53, 41), (41, 53, 54, 42), (42, 54, 55, 43), (43, 55, 56, 44), (44, 56, 57, 45), (45, 57, 58, 46), (46, 58, 59, 47), (47, 59, 48, 36), (48, 60, 61, 49), (49, 61, 62, 50), (50, 62, 63, 51), (51, 63, 64, 52), (52, 64, 65, 53), (53, 65, 66, 54), (54, 66, 67, 55), (55, 67, 68, 56), (56, 68, 69, 57), (57, 69, 70, 58), (58, 70, 71, 59), (59, 71, 60, 48), (60, 72, 73, 61), (61, 73, 74, 62), (62, 74, 75, 63), (63, 75, 76, 64), (64, 76, 77, 65), (65, 77, 78, 66), (66, 78, 79, 67), (67, 79, 80, 68), (68, 80, 81, 69), (69, 81, 82, 70), (70, 82, 83, 71), (71, 83, 72, 60), (72, 84, 85, 73), (73, 85, 86, 74), (74, 86, 87, 75), (75, 87, 88, 76), (76, 88, 89, 77), (77, 89, 90, 78), (78, 90, 91, 79), (79, 91, 92, 80), (80, 92, 93, 81), (81, 93, 94, 82), (82, 94, 95, 83), (83, 95, 84, 72), (84, 96, 97, 85), (85, 97, 98, 86), (86, 98, 99, 87), (87, 99, 100, 88), (88, 100, 101, 89), (89, 101, 102, 90), (90, 102, 103, 91), (91, 103, 104, 92), (92, 104, 105, 93), (93, 105, 106, 94), (94, 106, 107, 95), (95, 107, 96, 84), (96, 108, 109, 97), (97, 109, 110, 98), (98, 110, 111, 99), (99, 111, 112, 100), (100, 112, 113, 101), (101, 113, 114, 102), (102, 114, 115, 103), (103, 115, 116, 104), (104, 116, 117, 105), (105, 117, 118, 106), (106, 118, 119, 107), (107, 119, 108, 96), (108, 120, 121, 109), (109, 121, 122, 110), (110, 122, 123, 111), (111, 123, 124, 112), (112, 124, 125, 113), (113, 125, 126, 114), (114, 126, 127, 115), (115, 127, 128, 116), (116, 128, 129, 117), (117, 129, 130, 118), (118, 130, 131, 119), (119, 131, 120, 108), (120, 132, 133, 121), (121, 133, 134, 122), (122, 134, 135, 123), (123, 135, 136, 124), (124, 136, 137, 125), (125, 137, 138, 126), (126, 138, 139, 127), (127, 139, 140, 128), (128, 140, 141, 129), (129, 141, 142, 130), (130, 142, 143, 131), (131, 143, 132, 120), (132, 144, 145, 133), (133, 145, 146, 134), (134, 146, 147, 135), (135, 147, 148, 136), (136, 148, 149, 137), (137, 149, 150, 138), (138, 150, 151, 139), (139, 151, 152, 140), (140, 152, 153, 141), (141, 153, 154, 142), (142, 154, 155, 143), (143, 155, 144, 132), (144, 156, 157, 145), (145, 157, 158, 146), (146, 158, 159, 147), (147, 159, 160, 148), (148, 160, 161, 149), (149, 161, 162, 150), (150, 162, 163, 151), (151, 163, 164, 152), (152, 164, 165, 153), (153, 165, 166, 154), (154, 166, 167, 155), (155, 167, 156, 144), (156, 168, 169, 157), (157, 169, 170, 158), (158, 170, 171, 159), (159, 171, 172, 160), (160, 172, 173, 161), (161, 173, 174, 162), (162, 174, 175, 163), (163, 175, 176, 164), (164, 176, 177, 165), (165, 177, 178, 166), (166, 178, 179, 167), (167, 179, 168, 156), (168, 180, 181, 169), (169, 181, 182, 170), (170, 182, 183, 171), (171, 183, 184, 172), (172, 184, 185, 173), (173, 185, 186, 174), (174, 186, 187, 175), (175, 187, 188, 176), (176, 188, 189, 177), (177, 189, 190, 178), (178, 190, 191, 179), (179, 191, 180, 168), (180, 192, 193, 181), (181, 193, 194, 182), (182, 194, 195, 183), (183, 195, 196, 184), (184, 196, 197, 185), (185, 197, 198, 186), (186, 198, 199, 187), (187, 199, 200, 188), (188, 200, 201, 189), (189, 201, 202, 190), (190, 202, 203, 191), (191, 203, 192, 180), (192, 204, 205, 193), (193, 205, 206, 194), (194, 206, 207, 195), (195, 207, 208, 196), (196, 208, 209, 197), (197, 209, 210, 198), (198, 210, 211, 199), (199, 211, 212, 200), (200, 212, 213, 201), (201, 213, 214, 202), (202, 214, 215, 203), (203, 215, 204, 192), (204, 216, 217, 205), (205, 217, 218, 206), (206, 218, 219, 207), (207, 219, 220, 208), (208, 220, 221, 209), (209, 221, 222, 210), (210, 222, 223, 211), (211, 223, 224, 212), (212, 224, 225, 213), (213, 225, 226, 214), (214, 226, 227, 215), (215, 227, 216, 204), (216, 228, 229, 217), (217, 229, 230, 218), (218, 230, 231, 219), (219, 231, 232, 220), (220, 232, 233, 221), (221, 233, 234, 222), (222, 234, 235, 223), (223, 235, 236, 224), (224, 236, 237, 225), (225, 237, 238, 226), (226, 238, 239, 227), (227, 239, 228, 216), (228, 240, 241, 229), (229, 241, 242, 230), (230, 242, 243, 231), (231, 243, 244, 232), (232, 244, 245, 233), (233, 245, 246, 234), (234, 246, 247, 235), (235, 247, 248, 236), (236, 248, 249, 237), (237, 249, 250, 238), (238, 250, 251, 239), (239, 251, 240, 228), (240, 252, 253, 241), (241, 253, 254, 242), (242, 254, 255, 243), (243, 255, 256, 244), (244, 256, 257, 245), (245, 257, 258, 246), (246, 258, 259, 247), (247, 259, 260, 248), (248, 260, 261, 249), (249, 261, 262, 250), (250, 262, 263, 251), (251, 263, 252, 240), (252, 264, 265, 253), (253, 265, 266, 254), (254, 266, 267, 255), (255, 267, 268, 256), (256, 268, 269, 257), (257, 269, 270, 258), (258, 270, 271, 259), (259, 271, 272, 260), (260, 272, 273, 261), (261, 273, 274, 262), (262, 274, 275, 263), (263, 275, 264, 252), (264, 276, 277, 265), (265, 277, 278, 266), (266, 278, 279, 267), (267, 279, 280, 268), (268, 280, 281, 269), (269, 281, 282, 270), (270, 282, 283, 271), (271, 283, 284, 272), (272, 284, 285, 273), (273, 285, 286, 274), (274, 286, 287, 275), (275, 287, 276, 264), (276, 288, 289, 277), (277, 289, 290, 278), (278, 290, 291, 279), (279, 291, 292, 280), (280, 292, 293, 281), (281, 293, 294, 282), (282, 294, 295, 283), (283, 295, 296, 284), (284, 296, 297, 285), (285, 297, 298, 286), (286, 298, 299, 287), (287, 299, 288, 276), (288, 300, 301, 289), (289, 301, 302, 290), (290, 302, 303, 291), (291, 303, 304, 292), (292, 304, 305, 293), (293, 305, 306, 294), (294, 306, 307, 295), (295, 307, 308, 296), (296, 308, 309, 297), (297, 309, 310, 298), (298, 310, 311, 299), (299, 311, 300, 288), (300, 312, 313, 301), (301, 313, 314, 302), (302, 314, 315, 303), (303, 315, 316, 304), (304, 316, 317, 305), (305, 317, 318, 306), (306, 318, 319, 307), (307, 319, 320, 308), (308, 320, 321, 309), (309, 321, 322, 310), (310, 322, 323, 311), (311, 323, 312, 300), (312, 324, 325, 313), (313, 325, 326, 314), (314, 326, 327, 315), (315, 327, 328, 316), (316, 328, 329, 317), (317, 329, 330, 318), (318, 330, 331, 319), (319, 331, 332, 320), (320, 332, 333, 321), (321, 333, 334, 322), (322, 334, 335, 323), (323, 335, 324, 312), (324, 336, 337, 325), (325, 337, 338, 326), (326, 338, 339, 327), (327, 339, 340, 328), (328, 340, 341, 329), (329, 341, 342, 330), (330, 342, 343, 331), (331, 343, 344, 332), (332, 344, 345, 333), (333, 345, 346, 334), (334, 346, 347, 335), (335, 347, 336, 324), (336, 348, 349, 337), (337, 349, 350, 338), (338, 350, 351, 339), (339, 351, 352, 340), (340, 352, 353, 341), (341, 353, 354, 342), (342, 354, 355, 343), (343, 355, 356, 344), (344, 356, 357, 345), (345, 357, 358, 346), (346, 358, 359, 347), (347, 359, 348, 336), (348, 360, 361, 349), (349, 361, 362, 350), (350, 362, 363, 351), (351, 363, 364, 352), (352, 364, 365, 353), (353, 365, 366, 354), (354, 366, 367, 355), (355, 367, 368, 356), (356, 368, 369, 357), (357, 369, 370, 358), (358, 370, 371, 359), (359, 371, 360, 348), (360, 372, 373, 361), (361, 373, 374, 362), (362, 374, 375, 363), (363, 375, 376, 364), (364, 376, 377, 365), (365, 377, 378, 366), (366, 378, 379, 367), (367, 379, 380, 368), (368, 380, 381, 369), (369, 381, 382, 370), (370, 382, 383, 371), (371, 383, 372, 360), (372, 384, 385, 373), (373, 385, 386, 374), (374, 386, 387, 375), (375, 387, 388, 376), (376, 388, 389, 377), (377, 389, 390, 378), (378, 390, 391, 379), (379, 391, 392, 380), (380, 392, 393, 381), (381, 393, 394, 382), (382, 394, 395, 383), (383, 395, 384, 372), (384, 396, 397, 385), (385, 397, 398, 386), (386, 398, 399, 387), (387, 399, 400, 388), (388, 400, 401, 389), (389, 401, 402, 390), (390, 402, 403, 391), (391, 403, 404, 392), (392, 404, 405, 393), (393, 405, 406, 394), (394, 406, 407, 395), (395, 407, 396, 384), (396, 408, 409, 397), (397, 409, 410, 398), (398, 410, 411, 399), (399, 411, 412, 400), (400, 412, 413, 401), (401, 413, 414, 402), (402, 414, 415, 403), (403, 415, 416, 404), (404, 416, 417, 405), (405, 417, 418, 406), (406, 418, 419, 407), (407, 419, 408, 396), (408, 420, 421, 409), (409, 421, 422, 410), (410, 422, 423, 411), (411, 423, 424, 412), (412, 424, 425, 413), (413, 425, 426, 414), (414, 426, 427, 415), (415, 427, 428, 416), (416, 428, 429, 417), (417, 429, 430, 418), (418, 430, 431, 419), (419, 431, 420, 408), (420, 432, 433, 421), (421, 433, 434, 422), (422, 434, 435, 423), (423, 435, 436, 424), (424, 436, 437, 425), (425, 437, 438, 426), (426, 438, 439, 427), (427, 439, 440, 428), (428, 440, 441, 429), (429, 441, 442, 430), (430, 442, 443, 431), (431, 443, 432, 420), (432, 444, 445, 433), (433, 445, 446, 434), (434, 446, 447, 435), (435, 447, 448, 436), (436, 448, 449, 437), (437, 449, 450, 438), (438, 450, 451, 439), (439, 451, 452, 440), (440, 452, 453, 441), (441, 453, 454, 442), (442, 454, 455, 443), (443, 455, 444, 432), (444, 456, 457, 445), (445, 457, 458, 446), (446, 458, 459, 447), (447, 459, 460, 448), (448, 460, 461, 449), (449, 461, 462, 450), (450, 462, 463, 451), (451, 463, 464, 452), (452, 464, 465, 453), (453, 465, 466, 454), (454, 466, 467, 455), (455, 467, 456, 444), (456, 468, 469, 457), (457, 469, 470, 458), (458, 470, 471, 459), (459, 471, 472, 460), (460, 472, 473, 461), (461, 473, 474, 462), (462, 474, 475, 463), (463, 475, 476, 464), (464, 476, 477, 465), (465, 477, 478, 466), (466, 478, 479, 467), (467, 479, 468, 456), (468, 480, 481, 469), (469, 481, 482, 470), (470, 482, 483, 471), (471, 483, 484, 472), (472, 484, 485, 473), (473, 485, 486, 474), (474, 486, 487, 475), (475, 487, 488, 476), (476, 488, 489, 477), (477, 489, 490, 478), (478, 490, 491, 479), (479, 491, 480, 468), (480, 492, 493, 481), (481, 493, 494, 482), (482, 494, 495, 483), (483, 495, 496, 484), (484, 496, 497, 485), (485, 497, 498, 486), (486, 498, 499, 487), (487, 499, 500, 488), (488, 500, 501, 489), (489, 501, 502, 490), (490, 502, 503, 491), (491, 503, 492, 480), (492, 504, 505, 493), (493, 505, 506, 494), (494, 506, 507, 495), (495, 507, 508, 496), (496, 508, 509, 497), (497, 509, 510, 498), (498, 510, 511, 499), (499, 511, 512, 500), (500, 512, 513, 501), (501, 513, 514, 502), (502, 514, 515, 503), (503, 515, 504, 492), (504, 516, 517, 505), (505, 517, 518, 506), (506, 518, 519, 507), (507, 519, 520, 508), (508, 520, 521, 509), (509, 521, 522, 510), (510, 522, 523, 511), (511, 523, 524, 512), (512, 524, 525, 513), (513, 525, 526, 514), (514, 526, 527, 515), (515, 527, 516, 504), (516, 528, 529, 517), (517, 529, 530, 518), (518, 530, 531, 519), (519, 531, 532, 520), (520, 532, 533, 521), (521, 533, 534, 522), (522, 534, 535, 523), (523, 535, 536, 524), (524, 536, 537, 525), (525, 537, 538, 526), (526, 538, 539, 527), (527, 539, 528, 516), (528, 540, 541, 529), (529, 541, 542, 530), (530, 542, 543, 531), (531, 543, 544, 532), (532, 544, 545, 533), (533, 545, 546, 534), (534, 546, 547, 535), (535, 547, 548, 536), (536, 548, 549, 537), (537, 549, 550, 538), (538, 550, 551, 539), (539, 551, 540, 528), (540, 552, 553, 541), (541, 553, 554, 542), (542, 554, 555, 543), (543, 555, 556, 544), (544, 556, 557, 545), (545, 557, 558, 546), (546, 558, 559, 547), (547, 559, 560, 548), (548, 560, 561, 549), (549, 561, 562, 550), (550, 562, 563, 551), (551, 563, 552, 540), (552, 564, 565, 553), (553, 565, 566, 554), (554, 566, 567, 555), (555, 567, 568, 556), (556, 568, 569, 557), (557, 569, 570, 558), (558, 570, 571, 559), (559, 571, 572, 560), (560, 572, 573, 561), (561, 573, 574, 562), (562, 574, 575, 563), (563, 575, 564, 552), (564, 0, 1, 565), (565, 1, 2, 566), (566, 2, 3, 567), (567, 3, 4, 568), (568, 4, 5, 569), (569, 5, 6, 570), (570, 6, 7, 571), (571, 7, 8, 572), (572, 8, 9, 573), (573, 9, 10, 574), (574, 10, 11, 575), (575, 11, 0, 564)])
me_torus.polygons.foreach_set('use_smooth', [True] * 576)
me_torus.materials.append(mat_material_001)
me_torus.use_remesh_preserve_volume = False
me_torus.use_remesh_preserve_attributes = False
me_torus.use_mirror_vertex_groups = False
me_torus.update()
me_cylinder_001 = bpy.data.meshes.new('Cylinder.001')
me_cylinder_001.from_pydata([(-1.559e-08, 0.9145, -1.0), (7.015e-10, 0.5786, 1.523), (0.35, 0.8449, -1.0), (0.2214, 0.5346, 1.523), (0.6466, 0.6466, -1.0), (0.4092, 0.4092, 1.523), (0.8449, 0.35, -1.0), (0.5346, 0.2214, 1.523), (0.9145, -4.436e-08, -1.0), (0.5786, -2.283e-08, 1.523), (0.8449, -0.35, -1.0), (0.5346, -0.2214, 1.523), (0.6466, -0.6466, -1.0), (0.4092, -0.4092, 1.523), (0.35, -0.8449, -1.0), (0.2214, -0.5346, 1.523), (1.374e-07, -0.9145, -1.0), (9.661e-08, -0.5786, 1.523), (-0.35, -0.8449, -1.0), (-0.2214, -0.5346, 1.523), (-0.6466, -0.6466, -1.0), (-0.4092, -0.4092, 1.523), (-0.8449, -0.35, -1.0), (-0.5346, -0.2214, 1.523), (-0.9145, 6.079e-09, -1.0), (-0.5786, 5.207e-09, 1.523), (-0.8449, 0.35, -1.0), (-0.5346, 0.2214, 1.523), (-0.6466, 0.6466, -1.0), (-0.4092, 0.4092, 1.523), (-0.35, 0.8449, -1.0), (-0.2214, 0.5346, 1.523), (-1.889e-08, 0.9895, 0.6008), (0.3787, 0.9142, 0.6008), (0.6997, 0.6997, 0.6008), (0.9142, 0.3787, 0.6008), (0.9895, -3.992e-08, 0.6008), (0.9142, -0.3787, 0.6008), (0.6997, -0.6997, 0.6008), (0.3787, -0.9142, 0.6008), (1.305e-07, -0.9895, 0.6008), (-0.3787, -0.9142, 0.6008), (-0.6997, -0.6997, 0.6008), (-0.9142, -0.3787, 0.6008), (-0.9895, 1.513e-08, 0.6008), (-0.9142, 0.3787, 0.6008), (-0.6997, 0.6997, 0.6008), (-0.3787, 0.9142, 0.6008), (0.3826, 0.9237, -0.9649), (0.7069, 0.7069, -0.9649), (0.9237, 0.3826, -0.9649), (0.9998, -4.363e-08, -0.9649), (0.9237, -0.3826, -0.9649), (0.7069, -0.7069, -0.9649), (0.3826, -0.9237, -0.9649), (1.505e-07, -0.9998, -0.9649), (-0.3826, -0.9237, -0.9649), (-0.7069, -0.7069, -0.9649), (-0.9237, -0.3826, -0.9649), (-0.9998, 1.2e-08, -0.9649), (-0.9237, 0.3826, -0.9649), (-0.7069, 0.7069, -0.9649), (-0.3826, 0.9237, -0.9649), (-4.138e-10, 0.9998, -0.9649), (1.197e-08, 0.6529, 1.477), (0.2499, 0.6032, 1.477), (0.4617, 0.4617, 1.477), (0.6032, 0.2499, 1.477), (0.6529, -2.45e-08, 1.477), (0.6032, -0.2499, 1.477), (0.4617, -0.4617, 1.477), (0.2499, -0.6032, 1.477), (1.106e-07, -0.6529, 1.477), (-0.2499, -0.6032, 1.477), (-0.4617, -0.4617, 1.477), (-0.6032, -0.2499, 1.477), (-0.6529, 1.183e-08, 1.477), (-0.6032, 0.2499, 1.477), (-0.4617, 0.4617, 1.477), (-0.2499, 0.6032, 1.477), (0.0, 1.0, -1.0), (0.3827, 0.9239, -1.0), (0.7071, 0.7071, -1.0), (0.9239, 0.3827, -1.0), (1.0, -4.371e-08, -1.0), (0.9239, -0.3827, -1.0), (0.7071, -0.7071, -1.0), (0.3827, -0.9239, -1.0), (1.51e-07, -1.0, -1.0), (-0.3827, -0.9239, -1.0), (-0.7071, -0.7071, -1.0), (-0.9239, -0.3827, -1.0), (-1.0, 1.192e-08, -1.0), (-0.9239, 0.3827, -1.0), (-0.7071, 0.7071, -1.0), (-0.3827, 0.9239, -1.0), (0.2431, 0.5868, 1.523), (1.359e-08, 0.6352, 1.523), (0.4492, 0.4492, 1.523), (0.5868, 0.2431, 1.523), (0.6352, -2.369e-08, 1.523), (0.5868, -0.2431, 1.523), (0.4492, -0.4492, 1.523), (0.2431, -0.5868, 1.523), (1.095e-07, -0.6352, 1.523), (-0.2431, -0.5868, 1.523), (-0.4492, -0.4492, 1.523), (-0.5868, -0.2431, 1.523), (-0.6352, 1.165e-08, 1.523), (-0.5868, 0.2431, 1.523), (-0.4492, 0.4492, 1.523), (-0.2431, 0.5868, 1.523), (-1.559e-08, 0.9145, -1.0), (0.35, 0.8449, -1.0), (0.6466, 0.6466, -1.0), (0.8449, 0.35, -1.0), (0.9145, -4.436e-08, -1.0), (0.8449, -0.35, -1.0), (0.6466, -0.6466, -1.0), (0.35, -0.8449, -1.0), (1.374e-07, -0.9145, -1.0), (-0.35, -0.8449, -1.0), (-0.6466, -0.6466, -1.0), (-0.8449, -0.35, -1.0), (-0.9145, 6.079e-09, -1.0), (-0.8449, 0.35, -1.0), (-0.6466, 0.6466, -1.0), (-0.35, 0.8449, -1.0), (-1.559e-08, 0.9145, -1.0), (0.35, 0.8449, -1.0), (0.6466, 0.6466, -1.0), (0.8449, 0.35, -1.0), (0.9145, -4.436e-08, -1.0), (0.8449, -0.35, -1.0), (0.6466, -0.6466, -1.0), (0.35, -0.8449, -1.0), (1.374e-07, -0.9145, -1.0), (-0.35, -0.8449, -1.0), (-0.6466, -0.6466, -1.0), (-0.8449, -0.35, -1.0), (-0.9145, 6.079e-09, -1.0), (-0.8449, 0.35, -1.0), (-0.6466, 0.6466, -1.0), (-0.35, 0.8449, -1.0), (1.806e-08, 0.5562, 1.489), (0.2128, 0.5138, 1.489), (0.3933, 0.3933, 1.489), (0.5138, 0.2128, 1.489), (0.5562, -2.698e-08, 1.489), (0.5138, -0.2128, 1.489), (0.3933, -0.3933, 1.489), (0.2128, -0.5138, 1.489), (1.111e-07, -0.5562, 1.489), (-0.2128, -0.5138, 1.489), (-0.3933, -0.3933, 1.489), (-0.5138, -0.2128, 1.489), (-0.5562, 3.697e-09, 1.489), (-0.5138, 0.2128, 1.489), (-0.3933, 0.3933, 1.489), (-0.2128, 0.5138, 1.489), (-0.3691, -0.3691, 1.445), (-0.1998, -0.4822, 1.445), (0.4822, 0.1998, 1.445), (0.3691, 0.3691, 1.445), (-0.4822, -0.1998, 1.445), (0.522, -2.532e-08, 1.445), (-0.522, 3.47e-09, 1.445), (0.4822, -0.1998, 1.445), (-0.4822, 0.1998, 1.445), (0.3691, -0.3691, 1.445), (-0.3691, 0.3691, 1.445), (0.1998, -0.4822, 1.445), (-0.1998, 0.4822, 1.445), (1.09e-07, -0.522, 1.445), (0.1998, 0.4822, 1.445), (2.172e-08, 0.522, 1.445), (-0.3411, -0.8235, 0.6012), (0.6303, 0.6303, 0.6012), (-1.704e-08, 0.8913, 0.6012), (-0.6303, -0.6303, 0.6012), (0.8235, 0.3411, 0.6012), (-0.8235, -0.3411, 0.6012), (0.8913, -4.324e-08, 0.6012), (-0.8913, 5.925e-09, 0.6012), (0.8235, -0.3411, 0.6012), (-0.8235, 0.3411, 0.6012), (0.6303, -0.6303, 0.6012), (-0.6303, 0.6303, 0.6012), (0.3411, -0.8235, 0.6012), (-0.3411, 0.8235, 0.6012), (1.32e-07, -0.8913, 0.6012), (0.3411, 0.8235, 0.6012), (-0.3691, -0.3691, 1.445), (-0.1998, -0.4822, 1.445), (0.4822, 0.1998, 1.445), (0.3691, 0.3691, 1.445), (-0.4822, -0.1998, 1.445), (0.522, -2.532e-08, 1.445), (-0.522, 3.47e-09, 1.445), (0.4822, -0.1998, 1.445), (-0.4822, 0.1998, 1.445), (0.3691, -0.3691, 1.445), (-0.3691, 0.3691, 1.445), (0.1998, -0.4822, 1.445), (-0.1998, 0.4822, 1.445), (1.09e-07, -0.522, 1.445), (0.1998, 0.4822, 1.445), (2.172e-08, 0.522, 1.445), (-0.3691, -0.3691, 1.445), (-0.1998, -0.4822, 1.445), (0.4822, 0.1998, 1.445), (0.3691, 0.3691, 1.445), (-0.4822, -0.1998, 1.445), (0.522, -2.532e-08, 1.445), (-0.522, 3.47e-09, 1.445), (0.4822, -0.1998, 1.445), (-0.4822, 0.1998, 1.445), (0.3691, -0.3691, 1.445), (-0.3691, 0.3691, 1.445), (0.1998, -0.4822, 1.445), (-0.1998, 0.4822, 1.445), (1.09e-07, -0.522, 1.445), (0.1998, 0.4822, 1.445), (2.172e-08, 0.522, 1.445), (-0.3691, -0.3691, 1.399), (-0.1998, -0.4822, 1.399), (0.4822, 0.1998, 1.399), (0.3691, 0.3691, 1.399), (-0.4822, -0.1998, 1.399), (0.522, -2.532e-08, 1.399), (-0.522, 3.47e-09, 1.399), (0.4822, -0.1998, 1.399), (-0.4822, 0.1998, 1.399), (0.3691, -0.3691, 1.399), (-0.3691, 0.3691, 1.399), (0.1998, -0.4822, 1.399), (-0.1998, 0.4822, 1.399), (1.09e-07, -0.522, 1.399), (0.1998, 0.4822, 1.399), (2.172e-08, 0.522, 1.399)], [], [(64, 97, 96, 65), (65, 96, 98, 66), (66, 98, 99, 67), (67, 99, 100, 68), (68, 100, 101, 69), (69, 101, 102, 70), (70, 102, 103, 71), (71, 103, 104, 72), (72, 104, 105, 73), (73, 105, 106, 74), (74, 106, 107, 75), (75, 107, 108, 76), (76, 108, 109, 77), (77, 109, 110, 78), (3, 1, 31, 29, 27, 25, 23, 21, 19, 17, 15, 13, 11, 9, 7, 5), (78, 110, 111, 79), (79, 111, 97, 64), (24, 26, 125, 124), (62, 47, 32, 63), (61, 46, 47, 62), (60, 45, 46, 61), (59, 44, 45, 60), (58, 43, 44, 59), (57, 42, 43, 58), (56, 41, 42, 57), (55, 40, 41, 56), (54, 39, 40, 55), (53, 38, 39, 54), (52, 37, 38, 53), (51, 36, 37, 52), (50, 35, 36, 51), (49, 34, 35, 50), (48, 33, 34, 49), (63, 32, 33, 48), (80, 63, 48, 81), (81, 48, 49, 82), (82, 49, 50, 83), (83, 50, 51, 84), (84, 51, 52, 85), (85, 52, 53, 86), (86, 53, 54, 87), (87, 54, 55, 88), (88, 55, 56, 89), (89, 56, 57, 90), (90, 57, 58, 91), (91, 58, 59, 92), (92, 59, 60, 93), (93, 60, 61, 94), (94, 61, 62, 95), (95, 62, 63, 80), (47, 79, 64, 32), (46, 78, 79, 47), (45, 77, 78, 46), (44, 76, 77, 45), (43, 75, 76, 44), (42, 74, 75, 43), (41, 73, 74, 42), (40, 72, 73, 41), (39, 71, 72, 40), (38, 70, 71, 39), (37, 69, 70, 38), (36, 68, 69, 37), (35, 67, 68, 36), (34, 66, 67, 35), (33, 65, 66, 34), (32, 64, 65, 33), (2, 0, 80, 81), (4, 2, 81, 82), (6, 4, 82, 83), (8, 6, 83, 84), (10, 8, 84, 85), (12, 10, 85, 86), (14, 12, 86, 87), (16, 14, 87, 88), (18, 16, 88, 89), (20, 18, 89, 90), (22, 20, 90, 91), (24, 22, 91, 92), (26, 24, 92, 93), (28, 26, 93, 94), (30, 28, 94, 95), (0, 30, 95, 80), (1, 3, 96, 97), (3, 5, 98, 96), (5, 7, 99, 98), (7, 9, 100, 99), (9, 11, 101, 100), (11, 13, 102, 101), (13, 15, 103, 102), (15, 17, 104, 103), (17, 19, 105, 104), (19, 21, 106, 105), (21, 23, 107, 106), (23, 25, 108, 107), (25, 27, 109, 108), (27, 29, 110, 109), (29, 31, 111, 110), (31, 1, 97, 111), (123, 124, 140, 139), (10, 12, 118, 117), (26, 28, 126, 125), (12, 14, 119, 118), (28, 30, 127, 126), (14, 16, 120, 119), (0, 2, 113, 112), (30, 0, 112, 127), (16, 18, 121, 120), (2, 4, 114, 113), (18, 20, 122, 121), (4, 6, 115, 114), (20, 22, 123, 122), (6, 8, 116, 115), (22, 24, 124, 123), (8, 10, 117, 116), (161, 160, 154, 153), (116, 117, 133, 132), (124, 125, 141, 140), (117, 118, 134, 133), (125, 126, 142, 141), (118, 119, 135, 134), (126, 127, 143, 142), (119, 120, 136, 135), (112, 113, 129, 128), (127, 112, 128, 143), (120, 121, 137, 136), (113, 114, 130, 129), (121, 122, 138, 137), (114, 115, 131, 130), (122, 123, 139, 138), (115, 116, 132, 131), (144, 145, 146, 147, 148, 149, 150, 151, 152, 153, 154, 155, 156, 157, 158, 159), (163, 162, 147, 146), (160, 164, 155, 154), (162, 165, 148, 147), (164, 166, 156, 155), (165, 167, 149, 148), (166, 168, 157, 156), (167, 169, 150, 149), (168, 170, 158, 157), (169, 171, 151, 150), (170, 172, 159, 158), (171, 173, 152, 151), (175, 174, 145, 144), (172, 175, 144, 159), (173, 161, 153, 152), (174, 163, 146, 145), (191, 177, 163, 174), (190, 176, 161, 173), (189, 178, 175, 172), (178, 191, 174, 175), (188, 190, 173, 171), (187, 189, 172, 170), (186, 188, 171, 169), (185, 187, 170, 168), (184, 186, 169, 167), (183, 185, 168, 166), (182, 184, 167, 165), (181, 183, 166, 164), (180, 182, 165, 162), (179, 181, 164, 160), (177, 180, 162, 163), (176, 179, 160, 161), (137, 138, 179, 176), (130, 131, 180, 177), (138, 139, 181, 179), (131, 132, 182, 180), (139, 140, 183, 181), (132, 133, 184, 182), (140, 141, 185, 183), (133, 134, 186, 184), (141, 142, 187, 185), (134, 135, 188, 186), (142, 143, 189, 187), (135, 136, 190, 188), (128, 129, 191, 178), (143, 128, 178, 189), (136, 137, 176, 190), (129, 130, 177, 191), (163, 162, 194, 195), (168, 170, 202, 200), (174, 163, 195, 206), (161, 160, 192, 193), (167, 169, 201, 199), (173, 161, 193, 205), (166, 168, 200, 198), (172, 175, 207, 204), (165, 167, 199, 197), (175, 174, 206, 207), (164, 166, 198, 196), (171, 173, 205, 203), (162, 165, 197, 194), (170, 172, 204, 202), (160, 164, 196, 192), (169, 171, 203, 201), (197, 199, 215, 213), (207, 206, 222, 223), (196, 198, 214, 212), (203, 205, 221, 219), (194, 197, 213, 210), (202, 204, 220, 218), (192, 196, 212, 208), (201, 203, 219, 217), (195, 194, 210, 211), (200, 202, 218, 216), (206, 195, 211, 222), (193, 192, 208, 209), (199, 201, 217, 215), (205, 193, 209, 221), (198, 200, 216, 214), (204, 207, 223, 220), (209, 208, 224, 225), (215, 217, 233, 231), (221, 209, 225, 237), (214, 216, 232, 230), (220, 223, 239, 236), (213, 215, 231, 229), (223, 222, 238, 239), (212, 214, 230, 228), (219, 221, 237, 235), (210, 213, 229, 226), (218, 220, 236, 234), (208, 212, 228, 224), (217, 219, 235, 233), (211, 210, 226, 227), (216, 218, 234, 232), (222, 211, 227, 238)])
me_cylinder_001.use_remesh_preserve_volume = False
me_cylinder_001.use_remesh_preserve_attributes = False
me_cylinder_001.use_mirror_vertex_groups = False
me_cylinder_001.update()

# ---- objects
ob_plane = bpy.data.objects.new('Plane', me_plane)
ob_torus_001 = bpy.data.objects.new('Torus.001', me_torus_001)
ob_torus = bpy.data.objects.new('Torus', me_torus)
ob_lamp = bpy.data.objects.new('Lamp', light_lamp)
ob_camera = bpy.data.objects.new('Camera', cam_camera)
ob_cylinder = bpy.data.objects.new('Cylinder', me_cylinder_001)

# ---- transforms, parenting, visibility, modifiers, constraints
ob_plane.location = (0.009429, 0.002162, -0.09875)
ob_plane.scale = (7.991, 7.991, 7.991)
ob_plane.lineart.crease_threshold = 0.0
ob_torus_001.location = (0.0, 0.0, 0.402)
ob_torus_001.scale = (1.03, 1.03, 1.03)
ob_torus_001.lineart.crease_threshold = 0.0
_m = ob_torus_001.modifiers.new('Solidify', 'SOLIDIFY')
_m.thickness = 0.043
_m.offset = 1.0
_m.nonmanifold_thickness_mode = 'FIXED'
_m.nonmanifold_merge_threshold = 0.0003
_m = ob_torus_001.modifiers.new('Subsurf', 'SUBSURF')
_m.uv_smooth = 'PRESERVE_CORNERS'
_m.levels = 2
_m.render_levels = 4
_m.show_only_control_edges = False
ob_torus.location = (0.0, 0.0, 0.3062)
ob_torus.scale = (1.002, 1.002, 1.002)
ob_torus.lineart.crease_threshold = 0.0
_m = ob_torus.modifiers.new('Subsurf', 'SUBSURF')
_m.uv_smooth = 'PRESERVE_CORNERS'
_m.levels = 2
_m.render_levels = 4
_m.show_only_control_edges = False
ob_lamp.location = (0.02437, 0.01868, 2.424)
ob_lamp.rotation_euler = (0.6503, 0.05522, 1.866)
ob_lamp.scale = (1.001, 1.001, 1.001)
ob_lamp.lock_rotations_4d = False
ob_lamp.empty_display_type = 'ARROWS'
ob_lamp.color = (0.0, 0.0, 0.0, 0.0)
ob_lamp.lineart.crease_threshold = 0.0
ob_camera.location = (6.391, -6.67, 5.467)
ob_camera.rotation_euler = (1.109, 0.0, 0.8149)
ob_camera.scale = (1.025, 1.025, 1.025)
ob_camera.lock_rotations_4d = False
ob_camera.empty_display_type = 'ARROWS'
ob_camera.color = (0.0, 0.0, 0.0, 0.0)
ob_camera.display_type = 'WIRE'
ob_camera.lineart.crease_threshold = 0.0
ob_cylinder.location = (-1.208, -8.361e-08, 0.6459)
ob_cylinder.scale = (-3.065, -3.065, -3.065)
ob_cylinder.lineart.crease_threshold = 0.0
_m = ob_cylinder.modifiers.new('Subsurf', 'SUBSURF')
_m.uv_smooth = 'PRESERVE_CORNERS'
_m.quality = 2
_m.levels = 3
_m.show_only_control_edges = False

# ---- collection membership
col_collection_1.objects.link(ob_plane)
col_collection_1.objects.link(ob_torus_001)
col_collection_1.objects.link(ob_torus)
col_collection_1.objects.link(ob_lamp)
col_collection_1.objects.link(ob_camera)
col_collection_2.objects.link(ob_cylinder)

# ---- scene / render settings (as saved in the file)
scene.camera = ob_camera
scene.frame_start = 1; scene.frame_end = 250; scene.frame_set(1)
scene.render.engine = 'CYCLES'
scene.render.resolution_percentage = 50
scene.render.dither_intensity = 0.0
scene.cycles.use_denoising = False
scene.cycles.samples = 128
scene.cycles.sampling_pattern = 'TABULATED_SOBOL'
scene.cycles.light_sampling_threshold = 0.0
scene.cycles.use_adaptive_sampling = False
scene.cycles.use_light_tree = False
scene.cycles.blur_glossy = 0.0
scene.cycles.sample_clamp_indirect = 0.0
scene.view_settings.view_transform = 'Standard'
bpy.context.view_layer.update()
